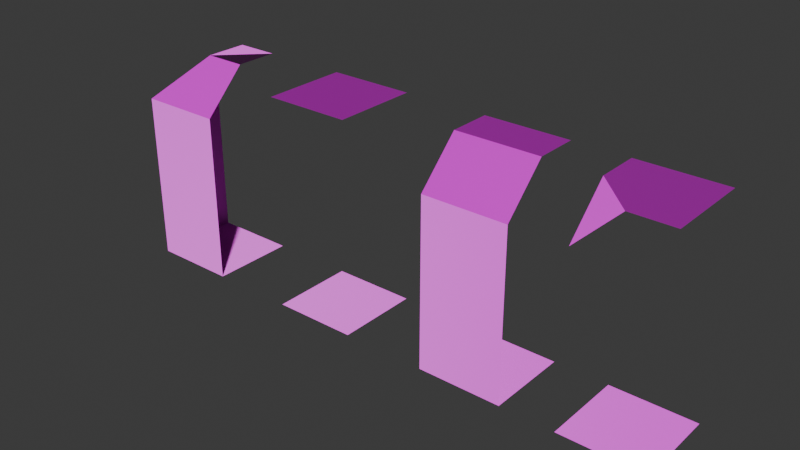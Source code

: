 # Source: fullTileSet.blend  (saved by Blender 4.3.34; exported with 4.5.12 LTS)
import bpy
from mathutils import Matrix  # noqa: F401  (used for matrix-valued properties, if any)

bpy.ops.wm.read_factory_settings(use_empty=True)
scene = bpy.context.scene
scene.name = 'Scene'

# ---- collections
col_collection = bpy.data.collections.new('Collection'); scene.collection.children.link(col_collection)

# ---- images (referenced by path relative to the original .blend; pixels are not part of the script)
import os
ASSET_DIR = os.environ.get("B2B_ASSET_DIR", "")  # directory of the original .blend (textures are referenced by path, not embedded)
HERE = os.path.dirname(os.path.abspath(__file__))  # packed textures are extracted next to this script under _unpacked/

def load_image(name, relpath, width, height, colorspace="sRGB"):
    """Load a texture the original file referenced (path relative to the .blend, or extracted next to this script)."""
    p = next((c for c in (os.path.join(HERE, relpath), os.path.join(ASSET_DIR, relpath)) if relpath and os.path.exists(c)), "")
    if p:
        img = bpy.data.images.load(p, check_existing=True)
        img.name = name
    else:  # same state as the original file: an image datablock whose file is absent (Cycles renders it pink)
        img = bpy.data.images.new(name, width, height)
        img.source = "FILE"
        img.filepath = "//" + (relpath or name)
    img.colorspace_settings.name = colorspace
    return img
img_atlas_png = load_image('atlas.png', 'atlas.png', 1024, 1024, 'sRGB')
img_atlas_n_png = load_image('atlas_n.png', 'atlas_n.png', 1024, 1024, 'Non-Color')

# ---- materials (node trees are filled in below, after node groups)
mat_material_001 = bpy.data.materials.new('Material.001')

# ---- material node trees
mat_material_001.use_nodes = True; mat_material_001.node_tree.nodes.clear()
_N = mat_material_001.node_tree.nodes; _L = mat_material_001.node_tree.links
n0 = _N.new('ShaderNodeBsdfPrincipled'); n0.name = 'Principled BSDF'; n0.location = (74, 249)
n1 = _N.new('ShaderNodeOutputMaterial'); n1.name = 'Material Output'; n1.location = (364, 249)
n2 = _N.new('ShaderNodeTexImage'); n2.name = 'Image Texture'; n2.location = (-228, 314)
n2.image = img_atlas_png
n2.interpolation = 'Closest'
n3 = _N.new('ShaderNodeNormalMap'); n3.name = 'Normal Map'; n3.location = (-176, -78)
n4 = _N.new('ShaderNodeTexImage'); n4.name = 'Image Texture.001'; n4.location = (-593, 6)
n4.image = img_atlas_n_png
_L.new(n0.outputs[0], n1.inputs[0])
_L.new(n2.outputs[0], n0.inputs[0])
_L.new(n3.outputs[0], n0.inputs[5])
_L.new(n4.outputs[0], n3.inputs[1])
n1.is_active_output = True

# ---- world
world_world = bpy.data.worlds.new('World'); scene.world = world_world
world_world.use_nodes = True; world_world.node_tree.nodes.clear()
_N = world_world.node_tree.nodes; _L = world_world.node_tree.links
n0 = _N.new('ShaderNodeOutputWorld'); n0.name = 'World Output'; n0.location = (300, 300)
n1 = _N.new('ShaderNodeBackground'); n1.name = 'Background'; n1.location = (10, 300)
n1.inputs[0].default_value = (0.05088, 0.05088, 0.05088, 1.0)
_L.new(n1.outputs[0], n0.inputs[0])
n0.is_active_output = True
world_world.color = (0.05088, 0.05088, 0.05088)
world_world.sun_shadow_jitter_overblur = 0.0

# ---- meshes
me_plane_001 = bpy.data.meshes.new('Plane.001')
me_plane_001.from_pydata([(-0.5, -0.5, 0.0), (0.5, -0.5, 0.0), (-0.5, 0.5, 0.0), (0.5, 0.5, 0.0), (-0.5, -0.5, 1.0), (0.5, -0.5, 1.0), (-0.5, -0.5, 2.0), (0.5, -0.5, 2.0), (-0.5, 0.0, 2.5), (0.5, 0.0, 2.5), (-0.5, 0.5, 2.5), (0.5, 0.5, 2.5)], [], [(0, 1, 3, 2), (1, 0, 4, 5), (5, 4, 6, 7), (7, 6, 8, 9), (9, 8, 10, 11)])
_uv = me_plane_001.uv_layers.new(name='UVMap')
_uv.uv.foreach_set('vector', [0.4992, 0.5, 1.0, 0.5, 1.0, 1.0, 0.5, 1.0, 0.0, 0.5, 0.5, 0.5, 0.5, 1.0, 0.0, 1.0, 0.0, 0.5, 0.5, 0.5, 0.5, 1.0, 0.0, 1.0, 0.0, 0.5, 0.5, 0.5, 0.5, 1.0, 0.0, 1.0, 0.0, 0.75, 0.5, 0.75, 0.5, 1.0, 0.0, 1.0])
me_plane_001.materials.append(mat_material_001)
me_plane_001.update()
me_plane_002 = bpy.data.meshes.new('Plane.002')
me_plane_002.from_pydata([(0.5, -0.5, 0.0), (-0.5, 0.5, 0.0), (0.5, 0.5, 0.0), (-0.5, -0.5, 1.0), (0.5, -0.5, 1.0), (-0.5, -0.5, 2.0), (0.5, -0.5, 2.0), (0.0, 0.0, 2.5), (0.5, 0.0, 2.5), (-0.5, -0.5, 1.192e-07), (-0.5, 0.5, 1.0), (-0.5, 0.5, 2.0), (0.0, 0.5, 2.5), (0.5, 0.5, 2.5)], [], [(9, 0, 2, 1), (0, 9, 3, 4), (4, 3, 5, 6), (6, 5, 7, 8), (8, 7, 13), (9, 1, 10, 3), (3, 10, 11, 5), (5, 11, 12, 7), (7, 12, 13)])
_uv = me_plane_002.uv_layers.new(name='UVMap')
_uv.uv.foreach_set('vector', [0.4992, 0.5, 1.0, 0.5, 1.0, 1.0, 0.5, 1.0, 0.0, 0.5, 0.5, 0.5, 0.5, 1.0, 0.0, 1.0, 0.0, 0.5, 0.5, 0.5, 0.5, 1.0, 0.0, 1.0, 0.0, 0.5, 0.5, 0.5, 0.5, 1.0, 0.0, 1.0, 0.0, 0.75, 0.5, 1.0, 1.49e-08, 1.0, 0.0, 0.5, 0.5, 0.5, 0.5, 1.0, 0.0, 1.0, 0.0, 0.5, 0.5, 0.5, 0.5, 1.0, 0.0, 1.0, 0.0, 0.5, 0.5, 0.5, 0.5, 1.0, 0.0, 1.0, 0.0, 0.75, 0.5, 0.75, 0.5, 1.0])
me_plane_002.materials.append(mat_material_001)
me_plane_002.update()
me_plane_003 = bpy.data.meshes.new('Plane.003')
me_plane_003.from_pydata([(-0.5, -0.5, 0.0), (0.5, -0.5, 0.0), (-0.5, 0.5, 0.0), (0.5, 0.5, 0.0), (-0.5, -0.5, 2.5), (0.5, -0.5, 2.5), (-0.5, 0.5, 2.5), (0.5, 0.5, 2.5)], [], [(0, 1, 3, 2), (5, 4, 6, 7)])
_uv = me_plane_003.uv_layers.new(name='UVMap')
_uv.uv.foreach_set('vector', [0.4992, 0.5, 1.0, 0.5, 1.0, 1.0, 0.5, 1.0, 0.0, 0.5051, 0.5, 0.5051, 0.5, 1.0, 0.0, 1.0])
me_plane_003.materials.append(mat_material_001)
me_plane_003.update()
me_plane_005 = bpy.data.meshes.new('Plane.005')
me_plane_005.from_pydata([(-0.5, -0.5, 0.0), (0.5, -0.5, 0.0), (-0.5, 0.5, 0.0), (0.5, 0.5, 0.0), (-0.5, -0.5, 2.0), (0.5, -0.5, 2.5), (-0.5, 0.5, 2.5), (0.5, 0.5, 2.5), (-0.5, 0.0, 2.5), (0.0, -0.5, 2.5)], [], [(0, 1, 3, 2), (5, 9, 8, 6, 7), (8, 9, 4)])
_uv = me_plane_005.uv_layers.new(name='UVMap')
_uv.uv.foreach_set('vector', [0.4992, 0.5, 1.0, 0.5, 1.0, 1.0, 0.5, 1.0, 0.0, 0.5051, 0.25, 0.5051, 0.5, 0.7525, 0.5, 1.0, 0.0, 1.0, 0.4982, 1.0, 0.0, 1.0, 0.2451, 0.5049])
me_plane_005.materials.append(mat_material_001)
me_plane_005.update()

# ---- objects
ob_wall_col = bpy.data.objects.new('wall-col', me_plane_001)
ob_corner_in_col = bpy.data.objects.new('corner-in-col', me_plane_002)
ob_floor_col = bpy.data.objects.new('floor-col', me_plane_003)
ob_corner_out_col = bpy.data.objects.new('corner-out-col', me_plane_005)

# ---- transforms, parenting, visibility, modifiers, constraints
ob_wall_col.location = (2.0, 0.0, 0.0)
ob_corner_in_col.location = (-2.0, 0.0, 0.0)
ob_floor_col.location = (0.0, 0.0, 0.0)
ob_corner_out_col.location = (3.644, 0.0, 0.0)

# ---- collection membership
col_collection.objects.link(ob_wall_col)
col_collection.objects.link(ob_corner_in_col)
col_collection.objects.link(ob_floor_col)
col_collection.objects.link(ob_corner_out_col)

# ---- scene / render settings (as saved in the file)
scene.frame_start = 1; scene.frame_end = 250; scene.frame_set(0)
scene.render.engine = 'BLENDER_EEVEE_NEXT'
bpy.context.view_layer.update()

# ---- added for rendering (the .blend has no active camera and no usable light): camera, sun
cam_auto = bpy.data.cameras.new('AutoCamera')
cam_auto.lens = 50.0
cam_auto.sensor_width = 36.0
cam_auto.clip_end = 1000.0
ob_auto_camera = bpy.data.objects.new('AutoCamera', cam_auto)
scene.collection.objects.link(ob_auto_camera)
ob_auto_camera.location = (7.45423, -7.95893, 6.55596)
ob_auto_camera.rotation_euler = (1.09748, -7.21219e-08, 0.694738)
scene.camera = ob_auto_camera
light_auto_sun = bpy.data.lights.new('AutoSun', 'SUN')
light_auto_sun.energy = 3.0
light_auto_sun.angle = 0.0523599
ob_auto_sun = bpy.data.objects.new('AutoSun', light_auto_sun)
scene.collection.objects.link(ob_auto_sun)
ob_auto_sun.rotation_euler = (0.872665, 0.174533, 0.523599)
bpy.context.view_layer.update()
